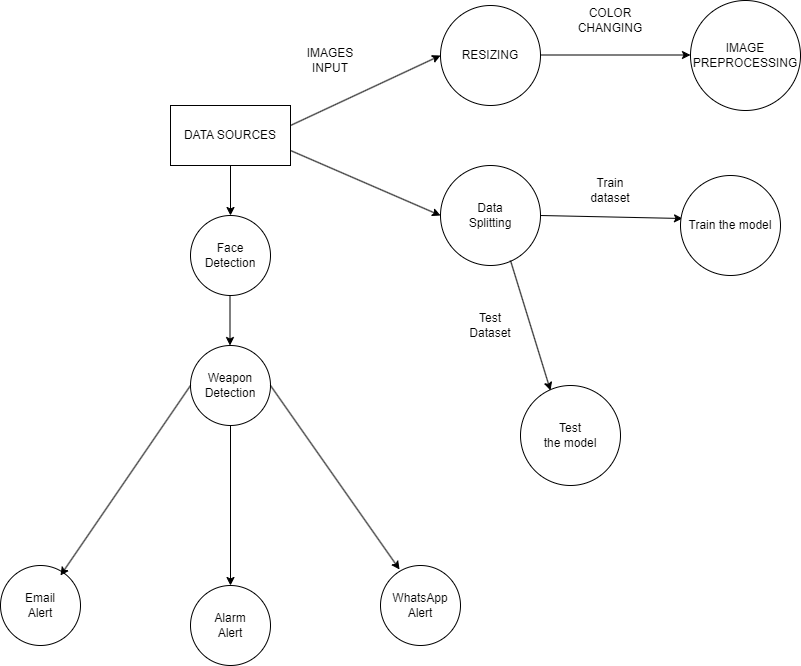

The diagram above was exported from draw.io. Its source (the exported page's mxGraphModel, read from the mxfile embedded in the PNG):
<mxGraphModel dx="2284" dy="788" grid="1" gridSize="10" guides="1" tooltips="1" connect="1" arrows="1" fold="1" page="1" pageScale="1" pageWidth="850" pageHeight="1100" math="0" shadow="0">
  <root>
    <mxCell id="0" />
    <mxCell id="1" parent="0" />
    <mxCell id="A0hAXLdbu2-7BSBXBHym-1" value="DATA SOURCES" style="rounded=0;whiteSpace=wrap;html=1;" vertex="1" parent="1">
      <mxGeometry x="90" y="330" width="120" height="60" as="geometry" />
    </mxCell>
    <mxCell id="A0hAXLdbu2-7BSBXBHym-2" value="" style="endArrow=classic;html=1;rounded=0;exitX=1;exitY=0.75;exitDx=0;exitDy=0;" edge="1" parent="1">
      <mxGeometry width="50" height="50" relative="1" as="geometry">
        <mxPoint x="210" y="375" as="sourcePoint" />
        <mxPoint x="360" y="440" as="targetPoint" />
      </mxGeometry>
    </mxCell>
    <mxCell id="A0hAXLdbu2-7BSBXBHym-3" value="" style="endArrow=classic;html=1;rounded=0;exitX=1;exitY=0.75;exitDx=0;exitDy=0;" edge="1" parent="1">
      <mxGeometry width="50" height="50" relative="1" as="geometry">
        <mxPoint x="210" y="350" as="sourcePoint" />
        <mxPoint x="360" y="280" as="targetPoint" />
      </mxGeometry>
    </mxCell>
    <mxCell id="A0hAXLdbu2-7BSBXBHym-4" value="RESIZING" style="ellipse;whiteSpace=wrap;html=1;aspect=fixed;" vertex="1" parent="1">
      <mxGeometry x="360" y="230" width="100" height="100" as="geometry" />
    </mxCell>
    <mxCell id="A0hAXLdbu2-7BSBXBHym-5" value="Data&lt;br&gt;Splitting" style="ellipse;whiteSpace=wrap;html=1;aspect=fixed;" vertex="1" parent="1">
      <mxGeometry x="360" y="390" width="100" height="100" as="geometry" />
    </mxCell>
    <mxCell id="A0hAXLdbu2-7BSBXBHym-6" value="" style="endArrow=classic;html=1;rounded=0;exitX=1;exitY=0.75;exitDx=0;exitDy=0;" edge="1" parent="1">
      <mxGeometry width="50" height="50" relative="1" as="geometry">
        <mxPoint x="460" y="279.5" as="sourcePoint" />
        <mxPoint x="610" y="279.5" as="targetPoint" />
      </mxGeometry>
    </mxCell>
    <mxCell id="A0hAXLdbu2-7BSBXBHym-7" value="IMAGE&lt;br&gt;PREPROCESSING" style="ellipse;whiteSpace=wrap;html=1;aspect=fixed;" vertex="1" parent="1">
      <mxGeometry x="610" y="225" width="110" height="110" as="geometry" />
    </mxCell>
    <mxCell id="A0hAXLdbu2-7BSBXBHym-10" value="" style="endArrow=classic;html=1;rounded=0;exitX=1;exitY=0.5;exitDx=0;exitDy=0;entryX=0.02;entryY=0.43;entryDx=0;entryDy=0;entryPerimeter=0;" edge="1" parent="1" source="A0hAXLdbu2-7BSBXBHym-5" target="A0hAXLdbu2-7BSBXBHym-12">
      <mxGeometry width="50" height="50" relative="1" as="geometry">
        <mxPoint x="440" y="480" as="sourcePoint" />
        <mxPoint x="510" y="530" as="targetPoint" />
      </mxGeometry>
    </mxCell>
    <mxCell id="A0hAXLdbu2-7BSBXBHym-11" value="" style="endArrow=classic;html=1;rounded=0;exitX=1;exitY=0.75;exitDx=0;exitDy=0;" edge="1" parent="1">
      <mxGeometry width="50" height="50" relative="1" as="geometry">
        <mxPoint x="430" y="485" as="sourcePoint" />
        <mxPoint x="470" y="615" as="targetPoint" />
      </mxGeometry>
    </mxCell>
    <mxCell id="A0hAXLdbu2-7BSBXBHym-12" value="Train the model" style="ellipse;whiteSpace=wrap;html=1;aspect=fixed;" vertex="1" parent="1">
      <mxGeometry x="600" y="400" width="100" height="100" as="geometry" />
    </mxCell>
    <mxCell id="A0hAXLdbu2-7BSBXBHym-13" value="Test&lt;br&gt;the model" style="ellipse;whiteSpace=wrap;html=1;aspect=fixed;" vertex="1" parent="1">
      <mxGeometry x="440" y="610" width="100" height="100" as="geometry" />
    </mxCell>
    <mxCell id="A0hAXLdbu2-7BSBXBHym-14" value="" style="endArrow=classic;html=1;rounded=0;exitX=1;exitY=0.75;exitDx=0;exitDy=0;" edge="1" parent="1">
      <mxGeometry width="50" height="50" relative="1" as="geometry">
        <mxPoint x="150" y="390" as="sourcePoint" />
        <mxPoint x="150" y="440" as="targetPoint" />
      </mxGeometry>
    </mxCell>
    <mxCell id="A0hAXLdbu2-7BSBXBHym-15" value="Face&lt;br&gt;Detection" style="ellipse;whiteSpace=wrap;html=1;aspect=fixed;" vertex="1" parent="1">
      <mxGeometry x="110" y="440" width="80" height="80" as="geometry" />
    </mxCell>
    <mxCell id="A0hAXLdbu2-7BSBXBHym-16" value="" style="endArrow=classic;html=1;rounded=0;exitX=1;exitY=0.75;exitDx=0;exitDy=0;" edge="1" parent="1">
      <mxGeometry width="50" height="50" relative="1" as="geometry">
        <mxPoint x="149.5" y="520" as="sourcePoint" />
        <mxPoint x="149.5" y="570" as="targetPoint" />
      </mxGeometry>
    </mxCell>
    <mxCell id="A0hAXLdbu2-7BSBXBHym-17" value="Weapon&lt;br&gt;Detection" style="ellipse;whiteSpace=wrap;html=1;aspect=fixed;" vertex="1" parent="1">
      <mxGeometry x="110" y="570" width="80" height="80" as="geometry" />
    </mxCell>
    <mxCell id="A0hAXLdbu2-7BSBXBHym-19" value="" style="endArrow=classic;html=1;rounded=0;exitX=1;exitY=0.75;exitDx=0;exitDy=0;" edge="1" parent="1">
      <mxGeometry width="50" height="50" relative="1" as="geometry">
        <mxPoint x="150" y="650" as="sourcePoint" />
        <mxPoint x="150" y="810" as="targetPoint" />
      </mxGeometry>
    </mxCell>
    <mxCell id="A0hAXLdbu2-7BSBXBHym-21" value="" style="endArrow=classic;html=1;rounded=0;exitX=0;exitY=0.5;exitDx=0;exitDy=0;entryX=0.238;entryY=0.05;entryDx=0;entryDy=0;entryPerimeter=0;" edge="1" parent="1" target="A0hAXLdbu2-7BSBXBHym-26">
      <mxGeometry width="50" height="50" relative="1" as="geometry">
        <mxPoint x="190" y="610" as="sourcePoint" />
        <mxPoint x="320" y="790" as="targetPoint" />
      </mxGeometry>
    </mxCell>
    <mxCell id="A0hAXLdbu2-7BSBXBHym-23" value="Alarm&lt;br&gt;Alert" style="ellipse;whiteSpace=wrap;html=1;aspect=fixed;" vertex="1" parent="1">
      <mxGeometry x="110" y="810" width="80" height="80" as="geometry" />
    </mxCell>
    <mxCell id="A0hAXLdbu2-7BSBXBHym-24" value="Email&lt;br&gt;Alert" style="ellipse;whiteSpace=wrap;html=1;aspect=fixed;" vertex="1" parent="1">
      <mxGeometry x="-80" y="790" width="80" height="80" as="geometry" />
    </mxCell>
    <mxCell id="A0hAXLdbu2-7BSBXBHym-25" value="" style="endArrow=classic;html=1;rounded=0;exitX=0;exitY=0.5;exitDx=0;exitDy=0;" edge="1" parent="1" source="A0hAXLdbu2-7BSBXBHym-17">
      <mxGeometry width="50" height="50" relative="1" as="geometry">
        <mxPoint x="110" y="600" as="sourcePoint" />
        <mxPoint x="-20" y="800" as="targetPoint" />
      </mxGeometry>
    </mxCell>
    <mxCell id="A0hAXLdbu2-7BSBXBHym-26" value="WhatsApp&lt;br&gt;Alert" style="ellipse;whiteSpace=wrap;html=1;aspect=fixed;" vertex="1" parent="1">
      <mxGeometry x="300" y="790" width="80" height="80" as="geometry" />
    </mxCell>
    <mxCell id="A0hAXLdbu2-7BSBXBHym-27" value="IMAGES INPUT" style="text;html=1;strokeColor=none;fillColor=none;align=center;verticalAlign=middle;whiteSpace=wrap;rounded=0;" vertex="1" parent="1">
      <mxGeometry x="220" y="270" width="60" height="30" as="geometry" />
    </mxCell>
    <mxCell id="A0hAXLdbu2-7BSBXBHym-28" value="COLOR CHANGING" style="text;html=1;strokeColor=none;fillColor=none;align=center;verticalAlign=middle;whiteSpace=wrap;rounded=0;" vertex="1" parent="1">
      <mxGeometry x="500" y="230" width="60" height="30" as="geometry" />
    </mxCell>
    <mxCell id="A0hAXLdbu2-7BSBXBHym-29" value="Train dataset" style="text;html=1;strokeColor=none;fillColor=none;align=center;verticalAlign=middle;whiteSpace=wrap;rounded=0;" vertex="1" parent="1">
      <mxGeometry x="500" y="400" width="60" height="30" as="geometry" />
    </mxCell>
    <mxCell id="A0hAXLdbu2-7BSBXBHym-30" value="Test Dataset" style="text;html=1;strokeColor=none;fillColor=none;align=center;verticalAlign=middle;whiteSpace=wrap;rounded=0;" vertex="1" parent="1">
      <mxGeometry x="380" y="535" width="60" height="30" as="geometry" />
    </mxCell>
  </root>
</mxGraphModel>